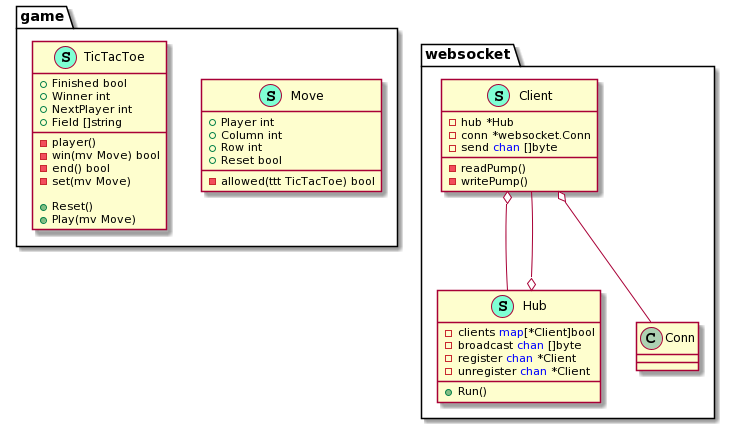

The diagram above was rendered by PlantUML. Its source (embedded in the PNG):
@startuml
namespace game {
    class Move << (S,Aquamarine) >> {
        + Player int
        + Column int
        + Row int
        + Reset bool

        - allowed(ttt TicTacToe) bool

    }
    class TicTacToe << (S,Aquamarine) >> {
        + Finished bool
        + Winner int
        + NextPlayer int
        + Field []string

        - player() 
        - win(mv Move) bool
        - end() bool
        - set(mv Move) 

        + Reset() 
        + Play(mv Move) 

    }
}



namespace websocket {
    class Client << (S,Aquamarine) >> {
        - hub *Hub
        - conn *websocket.Conn
        - send <font color=blue>chan</font> []byte

        - readPump() 
        - writePump() 

    }
    class Hub << (S,Aquamarine) >> {
        - clients <font color=blue>map</font>[*Client]bool
        - broadcast <font color=blue>chan</font> []byte
        - register <font color=blue>chan</font> *Client
        - unregister <font color=blue>chan</font> *Client

        + Run() 

    }
}


"websocket.Client" o-- "websocket.Conn"
"websocket.Client" o-- "websocket.Hub"
"websocket.Hub" o-- "websocket.Client"
@enduml